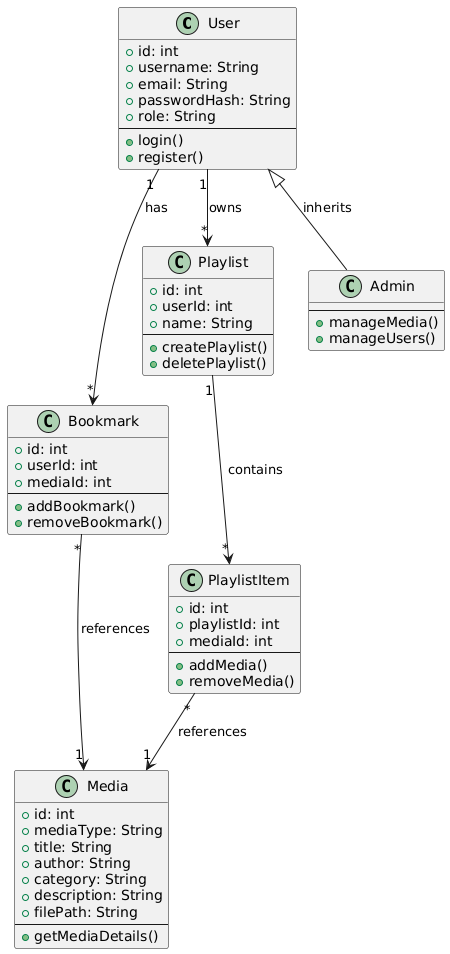

The diagram above was rendered by PlantUML. Its source (embedded in the PNG):
@startuml
' Define classes
class User {
    +id: int
    +username: String
    +email: String
    +passwordHash: String
    +role: String
    --
    +login()
    +register()
}

class Bookmark {
    +id: int
    +userId: int
    +mediaId: int
    --
    +addBookmark()
    +removeBookmark()
}

class Media {
    +id: int
    +mediaType: String
    +title: String
    +author: String
    +category: String
    +description: String
    +filePath: String
    --
    +getMediaDetails()
}

class Playlist {
    +id: int
    +userId: int
    +name: String
    --
    +createPlaylist()
    +deletePlaylist()
}

class PlaylistItem {
    +id: int
    +playlistId: int
    +mediaId: int
    --
    +addMedia()
    +removeMedia()
}

' Define relationships
User "1" --> "*" Bookmark : has
User "1" --> "*" Playlist : owns
Playlist "1" --> "*" PlaylistItem : contains
PlaylistItem "*" --> "1" Media : references
Bookmark "*" --> "1" Media : references

' Optional Admin subclass
class Admin {
    --
    +manageMedia()
    +manageUsers()
}

User <|-- Admin : inherits
@enduml